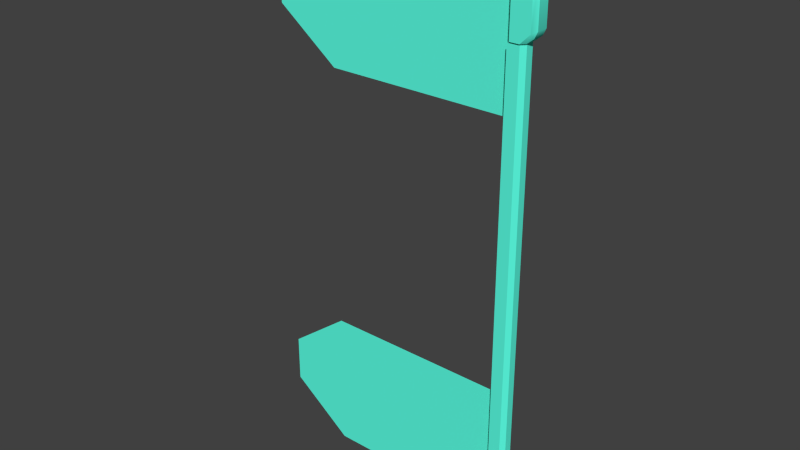 # Source: flag.blend  (saved by Blender 2.69.7; exported with 4.5.12 LTS)
import bpy
from mathutils import Matrix  # noqa: F401  (used for matrix-valued properties, if any)

bpy.ops.wm.read_factory_settings(use_empty=True)
scene = bpy.context.scene
scene.name = 'Scene'

# ---- collections
col_collection_1 = bpy.data.collections.new('Collection 1'); scene.collection.children.link(col_collection_1)

# ---- materials (node trees are filled in below, after node groups)
mat_textures_common_flag = bpy.data.materials.new('textures\\common\\flag')
mat_textures_common_flag.alpha_threshold = 0.0
mat_textures_common_flag.use_transparent_shadow = False
mat_textures_common_flag.diffuse_color = (0.1067, 1.0, 0.7733, 1.0)
mat_textures_common_flag.roughness = 0.5
mat_textures_common_flag.specular_intensity = 1.0
mat_textures_common_flag.line_color = (0.0, 0.0, 0.0, 1.0)

# ---- material node trees

# ---- world
world_world = bpy.data.worlds.new('World'); scene.world = world_world
world_world.color = (0.05088, 0.05088, 0.05088)
world_world.use_sun_shadow = False
world_world.sun_shadow_jitter_overblur = 0.0
world_world.cycles.sampling_method = 'MANUAL'
world_world.cycles.sample_map_resolution = 256

# ---- meshes
me_flag_flagm = bpy.data.meshes.new('flag_flagm')
me_flag_flagm.from_pydata([(-1.4, 0.0, 1.4), (-1.4, 0.0, 0.9333), (-1.4, -34.15, 0.9333), (-1.4, -34.15, 1.4), (-1.4, 34.15, 1.4), (-1.4, 34.15, 0.9333), (-1.4, -34.15, -0.9333), (-1.4, -34.15, -1.4), (-0.546, -35.0, -1.4), (-0.546, -35.0, -0.9333), (1.499, -34.55, -1.008), (2.654, -35.48, -1.008), (2.507, -36.22, -1.68), (0.8266, -34.55, -1.68), (0.8266, -34.55, 1.68), (2.507, -36.22, 1.68), (2.654, -35.48, 1.008), (1.499, -34.55, 1.008), (0.8266, -48.33, -1.68), (2.507, -46.66, -1.68), (2.654, -47.4, -1.008), (1.499, -48.33, -1.008), (0.8266, -48.33, 1.68), (1.499, -48.33, 1.008), (2.654, -47.4, 1.008), (2.507, -46.66, 1.68), (3.179, -36.57, 1.008), (3.179, -46.31, 1.008), (3.179, -46.31, -1.008), (3.179, -36.57, -1.008), (-0.8814, -41.44, -1.26), (-1.721, -41.44, -1.26), (-3.681, -44.88, -1.26), (-3.681, -48.33, -1.26), (-0.8814, -48.33, -1.26), (-0.8814, -48.33, 1.26), (-3.681, -48.33, 1.26), (-3.681, -44.88, 1.26), (-1.721, -41.44, 1.26), (-0.8814, -41.44, 1.26), (-0.8814, 34.55, 1.68), (-0.8814, 41.44, 1.68), (-0.8814, 41.44, 1.26), (-0.8814, 41.44, -1.26), (-0.8814, 41.44, -1.68), (-0.8814, 34.55, -1.68), (0.8266, 34.55, -1.68), (2.507, 36.22, -1.68), (2.654, 35.48, -1.008), (1.499, 34.55, -1.008), (1.499, 34.55, 1.008), (2.654, 35.48, 1.008), (2.507, 36.22, 1.68), (0.8266, 34.55, 1.68), (1.499, 48.33, -1.008), (2.654, 47.4, -1.008), (2.507, 46.66, -1.68), (0.8266, 48.33, -1.68), (3.179, 36.57, 1.008), (3.179, 46.31, 1.008), (2.507, 46.66, 1.68), (2.654, 47.4, 1.008), (1.499, 48.33, 1.008), (0.8266, 48.33, 1.68), (3.179, 46.31, -1.008), (3.179, 36.57, -1.008), (-0.8814, 48.33, -1.26), (-0.8814, 48.33, 1.26), (-3.681, 48.33, -1.26), (-3.681, 48.33, -1.68), (-3.681, 44.88, -1.68), (-3.681, 44.88, -1.26), (-1.721, 41.44, -1.68), (-1.721, 41.44, -1.26), (-1.721, 41.44, 1.26), (-1.721, 41.44, 1.68), (-3.681, 44.88, 1.68), (-3.681, 44.88, 1.26), (-3.681, 48.33, 1.68), (-3.681, 48.33, 1.26), (-34.34, -48.1, 0.0), (-45.26, -39.77, 0.0), (-45.26, -31.44, 0.0), (-34.34, -23.11, 0.0), (-0.8814, -23.11, 0.0), (-0.8814, -48.1, 0.0), (-0.8814, 48.1, 0.0), (-0.8814, 23.11, 0.0), (-34.34, 23.11, 0.0), (-45.26, 31.44, 0.0), (-45.26, 39.77, 0.0), (-34.34, 48.1, 0.0), (0.7, 0.0, 1.4), (0.7, 35.0, 1.4), (-0.546, 35.0, 1.4), (1.4, 35.0, 0.7), (1.4, 0.0, 0.7), (1.4, 0.0, -0.7), (1.4, 35.0, -0.7), (-0.12, 0.0, -0.9333), (-0.12, -35.0, -0.9333), (-0.12, -35.0, 0.9333), (-0.12, 0.0, 0.9333), (-0.12, 35.0, -0.9333), (-0.12, 35.0, 0.9333), (-0.546, 35.0, -0.9333), (-0.546, 35.0, -1.4), (-1.4, 34.15, -1.4), (-1.4, 34.15, -0.9333), (1.4, -35.0, -0.7), (1.4, -35.0, 0.7), (-0.546, -35.0, 1.4), (0.7, -35.0, 1.4), (-1.721, -41.44, 1.68), (-0.8814, -41.44, 1.68), (-3.681, -44.88, -1.68), (-1.721, -41.44, -1.68), (-3.681, -48.33, -1.68), (0.7, 35.0, -1.4), (0.7, 0.0, -1.4), (0.7, -35.0, -1.4), (-1.4, 0.0, -0.9333), (-0.546, 35.0, 0.9333), (-0.546, -35.0, 0.9333), (-0.8814, -34.55, -1.68), (-0.8814, -41.44, -1.68), (-0.8814, -34.55, 1.68), (-3.681, -44.88, 1.68), (-3.681, -48.33, 1.68), (-0.8814, 48.33, 1.68), (-0.8814, 48.33, -1.68), (-1.4, 0.0, -1.4), (-0.8814, -48.33, 1.68), (-0.8814, -48.33, -1.68)], [], [(0, 1, 2, 3), (1, 0, 4, 5), (6, 7, 8, 9), (10, 11, 12, 13), (14, 15, 16, 17), (18, 19, 20, 21), (22, 23, 24, 25), (15, 26, 16), (25, 24, 27), (25, 27, 26, 15), (19, 28, 20), (12, 11, 29), (12, 29, 28, 19), (46, 47, 48, 49), (50, 51, 52, 53), (54, 55, 56, 57), (52, 58, 59, 60), (60, 61, 62, 63), (56, 64, 65, 47), (51, 58, 52), (55, 64, 56), (65, 48, 47), (59, 61, 60), (66, 43, 42, 67), (68, 69, 70, 71), (72, 73, 71, 70), (74, 75, 76, 77), (78, 79, 77, 76), (95, 96, 97, 98), (99, 100, 101, 102), (103, 99, 102, 104), (105, 106, 107, 108), (109, 97, 96, 110), (17, 16, 11, 10), (21, 20, 24, 23), (16, 26, 29, 11), (20, 28, 27, 24), (29, 26, 27, 28), (39, 38, 113, 114), (115, 32, 31, 116), (32, 115, 117, 33), (40, 49, 50, 53), (45, 46, 49, 40), (41, 75, 74, 42), (95, 93, 92, 96), (92, 112, 110, 96), (118, 98, 97, 119), (97, 109, 120, 119), (94, 122, 5, 4), (3, 2, 123, 111), (35, 39, 30, 34), (127, 37, 36, 128), (37, 127, 113, 38), (49, 48, 51, 50), (62, 61, 55, 54), (48, 65, 58, 51), (61, 59, 64, 55), (64, 59, 58, 65), (125, 116, 31, 30), (130, 69, 68, 66), (54, 66, 67, 62), (63, 62, 67, 129), (43, 73, 72, 44), (67, 79, 78, 129), (66, 54, 57, 130), (131, 121, 108, 107), (7, 6, 121, 131), (126, 10, 13, 124), (132, 35, 23, 22), (132, 128, 36, 35), (133, 18, 21, 34), (14, 17, 10, 126), (23, 35, 34, 21), (34, 33, 117, 133), (74, 77, 79, 67, 42), (89, 90, 91, 86, 87, 88), (47, 46, 45, 44, 130, 57, 56), (8, 7, 131, 119, 120), (114, 126, 124, 125, 30, 39), (5, 122, 104, 102, 1), (36, 37, 38, 39, 35), (131, 107, 106, 118, 119), (15, 14, 126, 114, 132, 22, 25), (125, 124, 13, 12, 19, 18, 133), (71, 73, 43, 66, 68), (34, 30, 31, 32, 33), (123, 2, 1, 102, 101), (80, 81, 82, 83, 84, 85), (100, 99, 121, 6, 9), (41, 129, 78, 76, 75), (72, 70, 69, 130, 44), (117, 115, 116, 125, 133), (40, 41, 42, 43, 44, 45), (112, 92, 0, 3, 111), (52, 60, 63, 129, 41, 40, 53), (108, 121, 99, 103, 105), (127, 128, 132, 114, 113), (4, 0, 92, 93, 94)])
me_flag_flagm.polygons.foreach_set('use_smooth', [True] * 98)
_k = set([(0, 3), (0, 4), (1, 2), (1, 5), (2, 3), (2, 123), (3, 111), (4, 5), (4, 94), (5, 122), (6, 7), (6, 9), (6, 121), (7, 8), (7, 131), (8, 9), (8, 120), (9, 100), (10, 11), (10, 13), (10, 17), (11, 29), (12, 13), (12, 19), (13, 124), (14, 15), (14, 17), (14, 126), (15, 25), (16, 17), (16, 26), (18, 19), (18, 21), (18, 133), (20, 21), (20, 28), (21, 23), (22, 23), (22, 25), (22, 132), (23, 24), (24, 27), (26, 27), (28, 29), (30, 31), (30, 34), (30, 125), (31, 32), (31, 116), (32, 33), (32, 115), (33, 34), (33, 117), (34, 35), (35, 36), (35, 39), (36, 37), (36, 128), (37, 38), (37, 127), (38, 39), (38, 113), (39, 114), (40, 41), (40, 45), (40, 53), (41, 42), (41, 75), (42, 67), (42, 74), (43, 44), (43, 66), (43, 73), (44, 45), (44, 72), (45, 46), (46, 47), (46, 49), (47, 56), (48, 49), (48, 65), (49, 50), (50, 51), (50, 53), (51, 58), (52, 53), (52, 60), (54, 55), (54, 57), (54, 62), (55, 64), (56, 57), (57, 130), (58, 59), (59, 61), (60, 63), (61, 62), (62, 63), (63, 129), (64, 65), (66, 67), (66, 68), (67, 79), (68, 69), (68, 71), (69, 70), (69, 130), (70, 71), (70, 72), (71, 73), (72, 73), (74, 75), (74, 77), (75, 76), (76, 77), (76, 78), (77, 79), (78, 79), (78, 129), (80, 81), (80, 85), (81, 82), (82, 83), (83, 84), (84, 85), (86, 87), (86, 91), (87, 88), (88, 89), (89, 90), (90, 91), (92, 93), (92, 112), (93, 94), (93, 95), (94, 122), (95, 96), (95, 98), (96, 110), (97, 98), (97, 109), (98, 118), (99, 100), (99, 103), (100, 101), (101, 102), (101, 123), (102, 104), (103, 104), (103, 105), (104, 122), (105, 106), (105, 108), (106, 107), (106, 118), (107, 108), (107, 131), (108, 121), (109, 110), (109, 120), (110, 112), (111, 112), (111, 123), (113, 114), (113, 127), (114, 126), (115, 116), (115, 117), (116, 125), (117, 133), (118, 119), (119, 120), (124, 125), (124, 126), (127, 128), (128, 132)])
me_flag_flagm.attributes.new('sharp_edge', 'BOOLEAN', 'EDGE').data.foreach_set('value', [ (min(e.vertices), max(e.vertices)) in _k for e in me_flag_flagm.edges])
_uv = me_flag_flagm.uv_layers.new(name='UVMap')
_uv.uv.foreach_set('vector', [0.02244, 0.2927, 0.02244, 0.3031, 0.7836, 0.3031, 0.7836, 0.2927, 0.02244, 0.3031, 0.02244, 0.2927, 0.7836, 0.2927, 0.7836, 0.3031, 0.7755, 0.2927, 0.7755, 0.3031, 0.8024, 0.3031, 0.8024, 0.2927, 0.6422, 0.3454, 0.6775, 0.3482, 0.6926, 0.328, 0.6315, 0.3233, 0.6315, 0.4181, 0.6925, 0.4134, 0.6775, 0.3932, 0.6422, 0.396, 0.9836, 0.3242, 0.9235, 0.3282, 0.9382, 0.3484, 0.9728, 0.3459, 0.983, 0.4171, 0.9727, 0.3957, 0.9382, 0.3931, 0.9236, 0.4132, 0.6925, 0.4134, 0.7013, 0.3928, 0.6775, 0.3932, 0.9236, 0.4132, 0.9382, 0.3931, 0.9147, 0.3928, 0.9236, 0.4132, 0.9147, 0.3928, 0.7013, 0.3928, 0.6925, 0.4134, 0.9235, 0.3282, 0.9147, 0.3486, 0.9382, 0.3484, 0.6926, 0.328, 0.6775, 0.3482, 0.7013, 0.3486, 0.6926, 0.328, 0.7013, 0.3486, 0.9147, 0.3486, 0.9235, 0.3282, 0.6315, 0.3233, 0.6926, 0.328, 0.6775, 0.3482, 0.6422, 0.3454, 0.6422, 0.396, 0.6775, 0.3932, 0.6925, 0.4134, 0.6315, 0.4181, 0.9728, 0.3459, 0.9382, 0.3484, 0.9235, 0.3282, 0.9836, 0.3242, 0.6925, 0.4134, 0.7013, 0.3928, 0.9147, 0.3928, 0.9236, 0.4132, 0.9236, 0.4132, 0.9382, 0.3931, 0.9727, 0.3957, 0.983, 0.4171, 0.9235, 0.3282, 0.9147, 0.3486, 0.7013, 0.3486, 0.6926, 0.328, 0.6775, 0.3932, 0.7013, 0.3928, 0.6925, 0.4134, 0.9382, 0.3484, 0.9147, 0.3486, 0.9235, 0.3282, 0.7013, 0.3486, 0.6775, 0.3482, 0.6926, 0.328, 0.9147, 0.3928, 0.9382, 0.3931, 0.9236, 0.4132, 0.5647, 0.3773, 0.4112, 0.3773, 0.4112, 0.3212, 0.5647, 0.3212, 0.1904, 0.4105, 0.1904, 0.4012, 0.1137, 0.4012, 0.1137, 0.4105, 0.02535, 0.4012, 0.02535, 0.4105, 0.1137, 0.4105, 0.1137, 0.4012, 0.02535, 0.4105, 0.02535, 0.4012, 0.1137, 0.4012, 0.1137, 0.4105, 0.1904, 0.4012, 0.1904, 0.4105, 0.1137, 0.4105, 0.1137, 0.4012, 0.7959, 0.1152, 0.01574, 0.1152, 0.01574, 0.08398, 0.7959, 0.08398, 0.01475, 0.2593, 0.7949, 0.2593, 0.7949, 0.2177, 0.01475, 0.2177, 0.7949, 0.2593, 0.01475, 0.2593, 0.01475, 0.2177, 0.7949, 0.2177, 0.8024, 0.2927, 0.8024, 0.3031, 0.7755, 0.3031, 0.7755, 0.2927, 0.7959, 0.08398, 0.01574, 0.08398, 0.01574, 0.1152, 0.7959, 0.1152, 0.6422, 0.396, 0.6775, 0.3932, 0.6775, 0.3482, 0.6422, 0.3454, 0.9728, 0.3459, 0.9382, 0.3484, 0.9382, 0.3931, 0.9727, 0.3957, 0.6775, 0.3932, 0.7013, 0.3928, 0.7013, 0.3486, 0.6775, 0.3482, 0.9382, 0.3484, 0.9147, 0.3486, 0.9147, 0.3928, 0.9382, 0.3931, 0.7013, 0.3486, 0.7013, 0.3928, 0.9147, 0.3928, 0.9147, 0.3486, 0.006625, 0.4105, 0.02535, 0.4105, 0.02535, 0.4012, 0.006625, 0.4012, 0.1137, 0.4012, 0.1137, 0.4105, 0.02535, 0.4105, 0.02535, 0.4012, 0.1137, 0.4105, 0.1137, 0.4012, 0.1904, 0.4012, 0.1904, 0.4105, 0.2576, 0.3118, 0.2046, 0.3717, 0.2046, 0.3268, 0.2196, 0.3118, 0.2576, 0.3867, 0.2196, 0.3867, 0.2046, 0.3717, 0.2576, 0.3118, 0.006625, 0.4012, 0.02535, 0.4012, 0.02535, 0.4105, 0.006625, 0.4105, 0.7959, 0.1152, 0.7959, 0.1373, 0.01574, 0.1373, 0.01574, 0.1152, 0.01574, 0.1373, 0.7959, 0.1373, 0.7959, 0.1152, 0.01574, 0.1152, 0.7959, 0.06191, 0.7959, 0.08398, 0.01574, 0.08398, 0.01574, 0.06191, 0.01574, 0.08398, 0.7959, 0.08398, 0.7959, 0.06191, 0.01574, 0.06191, 0.8105, 0.2927, 0.8105, 0.3031, 0.7836, 0.3031, 0.7836, 0.2927, 0.7836, 0.2927, 0.7836, 0.3031, 0.8105, 0.3031, 0.8105, 0.2927, 0.5647, 0.3212, 0.4112, 0.3212, 0.4112, 0.3773, 0.5647, 0.3773, 0.1137, 0.4012, 0.1137, 0.4105, 0.1904, 0.4105, 0.1904, 0.4012, 0.1137, 0.4105, 0.1137, 0.4012, 0.02535, 0.4012, 0.02535, 0.4105, 0.6422, 0.3454, 0.6775, 0.3482, 0.6775, 0.3932, 0.6422, 0.396, 0.9727, 0.3957, 0.9382, 0.3931, 0.9382, 0.3484, 0.9728, 0.3459, 0.6775, 0.3482, 0.7013, 0.3486, 0.7013, 0.3928, 0.6775, 0.3932, 0.9382, 0.3931, 0.9147, 0.3928, 0.9147, 0.3486, 0.9382, 0.3484, 0.9147, 0.3486, 0.9147, 0.3928, 0.7013, 0.3928, 0.7013, 0.3486, 0.006625, 0.4012, 0.02535, 0.4012, 0.02535, 0.4105, 0.006625, 0.4105, 0.2529, 0.4012, 0.1904, 0.4012, 0.1904, 0.4105, 0.2529, 0.4105, 0.6178, 0.3717, 0.5647, 0.3773, 0.5647, 0.3212, 0.6178, 0.3268, 0.6028, 0.3118, 0.6178, 0.3268, 0.5647, 0.3212, 0.5647, 0.3118, 0.006625, 0.4105, 0.02535, 0.4105, 0.02535, 0.4012, 0.006625, 0.4012, 0.2529, 0.4105, 0.1904, 0.4105, 0.1904, 0.4012, 0.2529, 0.4012, 0.5647, 0.3773, 0.6178, 0.3717, 0.6028, 0.3867, 0.5647, 0.3867, 0.01431, 0.3031, 0.01431, 0.2927, 0.7755, 0.2927, 0.7755, 0.3031, 0.7755, 0.3031, 0.7755, 0.2927, 0.01431, 0.2927, 0.01431, 0.3031, 0.2576, 0.3118, 0.2046, 0.3717, 0.2196, 0.3867, 0.2576, 0.3867, 0.5647, 0.3118, 0.5647, 0.3212, 0.6178, 0.3268, 0.6028, 0.3118, 0.2529, 0.4012, 0.1904, 0.4012, 0.1904, 0.4105, 0.2529, 0.4105, 0.5647, 0.3867, 0.6028, 0.3867, 0.6178, 0.3717, 0.5647, 0.3773, 0.2196, 0.3118, 0.2046, 0.3268, 0.2046, 0.3717, 0.2576, 0.3118, 0.6178, 0.3268, 0.5647, 0.3212, 0.5647, 0.3773, 0.6178, 0.3717, 0.2529, 0.4105, 0.1904, 0.4105, 0.1904, 0.4012, 0.2529, 0.4012, 0.03691, 0.4542, 0.1137, 0.4105, 0.1904, 0.4105, 0.1904, 0.4729, 0.03691, 0.4729, 0.005369, 0.8043, 0.005369, 0.6186, 0.2488, 0.433, 0.9946, 0.433, 0.9946, 0.99, 0.2488, 0.99, 0.9381, 0.04931, 0.9006, 0.01215, 0.8625, 0.01215, 0.8625, 0.1657, 0.8625, 0.3192, 0.9006, 0.3192, 0.9381, 0.2821, 0.7959, 0.03414, 0.7769, 0.0151, 0.01574, 0.0151, 0.01574, 0.06191, 0.7959, 0.06191, 0.4112, 0.3118, 0.2576, 0.3118, 0.2576, 0.3867, 0.4112, 0.3867, 0.4112, 0.3773, 0.4112, 0.3212, 0.7759, 0.1891, 0.7949, 0.2082, 0.7949, 0.2177, 0.01475, 0.2177, 0.01475, 0.1891, 0.1904, 0.4105, 0.1137, 0.4105, 0.03691, 0.4542, 0.03691, 0.4729, 0.1904, 0.4729, 0.01574, 0.0151, 0.7769, 0.0151, 0.7959, 0.03414, 0.7959, 0.06191, 0.01574, 0.06191, 0.9381, 0.04931, 0.9006, 0.01215, 0.8625, 0.01215, 0.8625, 0.1657, 0.8625, 0.3192, 0.9006, 0.3192, 0.9381, 0.2821, 0.8625, 0.1657, 0.8625, 0.01215, 0.9006, 0.01215, 0.9381, 0.04931, 0.9381, 0.2821, 0.9006, 0.3192, 0.8625, 0.3192, 0.1137, 0.4105, 0.03691, 0.4542, 0.03691, 0.4729, 0.1904, 0.4729, 0.1904, 0.4105, 0.1904, 0.4729, 0.03691, 0.4729, 0.03691, 0.4542, 0.1137, 0.4105, 0.1904, 0.4105, 0.7949, 0.2082, 0.7759, 0.1891, 0.01475, 0.1891, 0.01475, 0.2177, 0.7949, 0.2177, 0.2488, 0.433, 0.005369, 0.6186, 0.005369, 0.8043, 0.2488, 0.99, 0.9946, 0.99, 0.9946, 0.433, 0.7949, 0.2593, 0.01475, 0.2593, 0.01475, 0.2878, 0.7759, 0.2878, 0.7949, 0.2688, 0.03691, 0.3388, 0.1904, 0.3388, 0.1904, 0.4012, 0.1137, 0.4012, 0.03691, 0.3575, 0.03691, 0.3575, 0.1137, 0.4012, 0.1904, 0.4012, 0.1904, 0.3388, 0.03691, 0.3388, 0.1904, 0.4012, 0.1137, 0.4012, 0.03691, 0.3575, 0.03691, 0.3388, 0.1904, 0.3388, 0.2576, 0.3118, 0.4112, 0.3118, 0.4112, 0.3212, 0.4112, 0.3773, 0.4112, 0.3867, 0.2576, 0.3867, 0.7959, 0.1373, 0.01574, 0.1373, 0.01574, 0.1841, 0.7769, 0.1841, 0.7959, 0.165, 0.9381, 0.04931, 0.9381, 0.2821, 0.9006, 0.3192, 0.8625, 0.3192, 0.8625, 0.1657, 0.8625, 0.01215, 0.9006, 0.01215, 0.7759, 0.2878, 0.01475, 0.2878, 0.01475, 0.2593, 0.7949, 0.2593, 0.7949, 0.2688, 0.1137, 0.4012, 0.1904, 0.4012, 0.1904, 0.3388, 0.03691, 0.3388, 0.03691, 0.3575, 0.7769, 0.1841, 0.01574, 0.1841, 0.01574, 0.1373, 0.7959, 0.1373, 0.7959, 0.165])
me_flag_flagm.materials.append(mat_textures_common_flag)
me_flag_flagm.use_remesh_preserve_volume = False
me_flag_flagm.use_remesh_preserve_attributes = False
me_flag_flagm.use_mirror_vertex_groups = False
me_flag_flagm.update()
arm_armature = bpy.data.armatures.new('Armature')  # bones are not reproduced

# ---- objects
ob_armature = bpy.data.objects.new('Armature', arm_armature)
ob_flag = bpy.data.objects.new('flag', me_flag_flagm)

# ---- transforms, parenting, visibility, modifiers, constraints
ob_armature.location = (0.0, 0.0, 0.0)
ob_armature.show_in_front = True
ob_armature.lineart.crease_threshold = 0.0
ob_flag.location = (0.0, 0.0, 0.0)
ob_flag.rotation_euler = (1.571, -0.0, 0.0)
ob_flag.lineart.crease_threshold = 0.0
_vg = ob_flag.vertex_groups.new(name='main')
_vg.add([0, 1, 2, 3, 4, 5, 6, 7, 8, 9, 10, 11, 12, 13, 14, 15, 16, 17, 18, 19, 20, 21, 22, 23, 24, 25, 26, 27, 28, 29, 30, 31, 32, 33, 34, 35, 36, 37, 38, 39, 40, 41, 42, 43, 44, 45, 46, 47, 48, 49, 50, 51, 52, 53, 54, 55, 56, 57, 58, 59, 60, 61, 62, 63, 64, 65, 66, 67, 68, 69, 70, 71, 72, 73, 74, 75, 76, 77, 78, 79, 80, 81, 82, 83, 84, 85, 86, 87, 88, 89, 90, 91, 92, 93, 94, 95, 96, 97, 98, 99, 100, 101, 102, 103, 104, 105, 106, 107, 108, 109, 110, 111, 112, 113, 114, 115, 116, 117, 118, 119, 120, 121, 122, 123, 124, 125, 126, 127, 128, 129, 130, 131, 132, 133], 1.0, 'REPLACE')
_m = ob_flag.modifiers.new('EdgeSplit', 'EDGE_SPLIT')
_m.split_angle = 0.5061
_m.use_edge_angle = False
_m = ob_flag.modifiers.new('Armature', 'ARMATURE')
_m.object = ob_armature

# ---- collection membership
col_collection_1.objects.link(ob_armature)
col_collection_1.objects.link(ob_flag)

# ---- scene / render settings (as saved in the file)
scene.frame_start = 1; scene.frame_end = 1; scene.frame_set(1)
scene.render.engine = 'BLENDER_EEVEE_NEXT'
scene.render.resolution_percentage = 50
scene.render.dither_intensity = 0.0
scene.cycles.use_denoising = False
scene.cycles.samples = 10
scene.cycles.sampling_pattern = 'TABULATED_SOBOL'
scene.cycles.light_sampling_threshold = 0.0
scene.cycles.use_adaptive_sampling = False
scene.cycles.use_light_tree = False
scene.cycles.blur_glossy = 0.0
scene.cycles.volume_bounces = 1
scene.cycles.pixel_filter_type = 'GAUSSIAN'
scene.cycles.sample_clamp_indirect = 0.0
scene.view_settings.view_transform = 'Standard'
bpy.context.view_layer.update()

# ---- added for rendering (the .blend has no active camera and no usable light): camera, sun
cam_auto = bpy.data.cameras.new('AutoCamera')
cam_auto.lens = 50.0
cam_auto.sensor_width = 36.0
cam_auto.clip_end = 1756.38
ob_auto_camera = bpy.data.objects.new('AutoCamera', cam_auto)
scene.collection.objects.link(ob_auto_camera)
ob_auto_camera.location = (79.0374, -120.095, 80.063)
ob_auto_camera.rotation_euler = (1.09748, -7.21219e-08, 0.694738)
scene.camera = ob_auto_camera
light_auto_sun = bpy.data.lights.new('AutoSun', 'SUN')
light_auto_sun.energy = 3.0
light_auto_sun.angle = 0.0523599
ob_auto_sun = bpy.data.objects.new('AutoSun', light_auto_sun)
scene.collection.objects.link(ob_auto_sun)
ob_auto_sun.rotation_euler = (0.872665, 0.174533, 0.523599)
bpy.context.view_layer.update()
